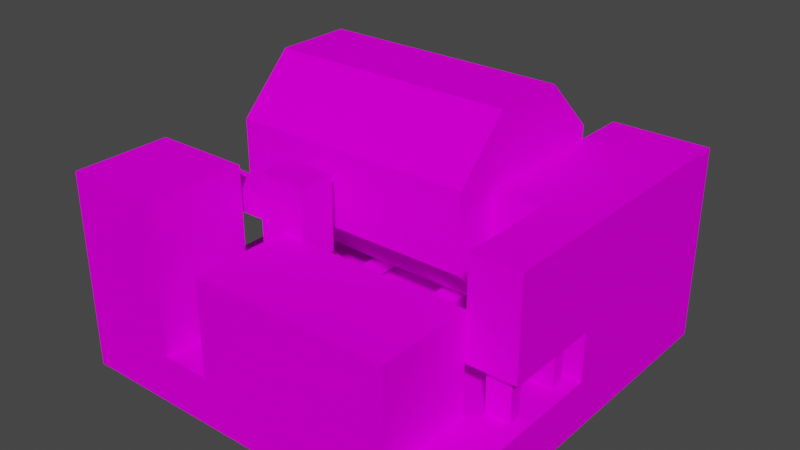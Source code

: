 # Source: beamhouse.blend  (saved by Blender 3.6.11; exported with 4.5.12 LTS)
import bpy
from mathutils import Matrix  # noqa: F401  (used for matrix-valued properties, if any)

bpy.ops.wm.read_factory_settings(use_empty=True)
scene = bpy.context.scene
scene.name = 'Scene'

# ---- collections
col_collection = bpy.data.collections.new('Collection'); scene.collection.children.link(col_collection)

# ---- images (referenced by path relative to the original .blend; pixels are not part of the script)
import os
ASSET_DIR = os.environ.get("B2B_ASSET_DIR", "")  # directory of the original .blend (textures are referenced by path, not embedded)
HERE = os.path.dirname(os.path.abspath(__file__))  # packed textures are extracted next to this script under _unpacked/

def load_image(name, relpath, width, height, colorspace="sRGB"):
    """Load a texture the original file referenced (path relative to the .blend, or extracted next to this script)."""
    p = next((c for c in (os.path.join(HERE, relpath), os.path.join(ASSET_DIR, relpath)) if relpath and os.path.exists(c)), "")
    if p:
        img = bpy.data.images.load(p, check_existing=True)
        img.name = name
    else:  # same state as the original file: an image datablock whose file is absent (Cycles renders it pink)
        img = bpy.data.images.new(name, width, height)
        img.source = "FILE"
        img.filepath = "//" + (relpath or name)
    img.colorspace_settings.name = colorspace
    return img
img_beamhouse_png = load_image('beamhouse.png', 'beamhouse.png', 1024, 1024, 'sRGB')

# ---- materials (node trees are filled in below, after node groups)
mat_beamhouse = bpy.data.materials.new('beamhouse')
mat_beamhouse.use_transparent_shadow = False
mat_beamhouse.roughness = 1.0

# ---- material node trees
mat_beamhouse.use_nodes = True; mat_beamhouse.node_tree.nodes.clear()
_N = mat_beamhouse.node_tree.nodes; _L = mat_beamhouse.node_tree.links
n0 = _N.new('ShaderNodeBsdfPrincipled'); n0.name = 'Principled BSDF'; n0.location = (0, 300)
n0.distribution = 'GGX'
n0.subsurface_method = 'RANDOM_WALK_SKIN'
n0.inputs[2].default_value = 1.0
n0.inputs[3].default_value = 1.45
n0.inputs[13].default_value = 0.0
n0.inputs[27].default_value = (0.0, 0.0, 0.0, 1.0)
n0.inputs[28].default_value = 1.0
n1 = _N.new('ShaderNodeOutputMaterial'); n1.name = 'Material Output'; n1.location = (280, 300)
n2 = _N.new('ShaderNodeTexImage'); n2.name = 'Image Texture'; n2.location = (-480, 300)
n2.image = img_beamhouse_png
n2.interpolation = 'Closest'
_L.new(n2.outputs[0], n0.inputs[0])
_L.new(n0.outputs[0], n1.inputs[0])
n1.is_active_output = True

# ---- world
world_world = bpy.data.worlds.new('World'); scene.world = world_world
world_world.use_nodes = True; world_world.node_tree.nodes.clear()
_N = world_world.node_tree.nodes; _L = world_world.node_tree.links
n0 = _N.new('ShaderNodeOutputWorld'); n0.name = 'World Output'; n0.location = (300, 300)
n1 = _N.new('ShaderNodeBackground'); n1.name = 'Background'; n1.location = (10, 300)
n1.inputs[0].default_value = (0.05088, 0.05088, 0.05088, 1.0)
_L.new(n1.outputs[0], n0.inputs[0])
n0.is_active_output = True
world_world.color = (0.05088, 0.05088, 0.05088)
world_world.use_sun_shadow = False
world_world.sun_shadow_jitter_overblur = 0.0

# ---- meshes
me_barrel = bpy.data.meshes.new('barrel')
me_barrel.from_pydata([(-0.5, 2.062, 0.8125), (-0.5, 2.062, 0.1875), (-0.5, 1.438, 0.8125), (-0.5, 1.438, 0.1875), (-0.625, 2.062, 0.1875), (-0.625, 2.062, 0.8125), (-0.625, 1.438, 0.1875), (-0.625, 1.438, 0.8125), (2.0, 2.688, 0.8883), (2.0, 1.362, -0.4376), (2.0, 2.138, 1.437), (2.0, 0.8126, 0.1116), (-0.5001, 1.362, -0.4376), (-0.5001, 2.688, 0.8883), (-0.5001, 0.8126, 0.1116), (-0.5001, 2.138, 1.437), (2.0, 2.138, 1.438), (2.0, 2.138, -0.4375), (2.0, 1.362, 1.438), (2.0, 1.362, -0.4375), (-0.5, 2.138, -0.4375), (-0.5, 2.138, 1.438), (-0.5, 1.362, -0.4375), (-0.5, 1.362, 1.438), (2.0, 2.688, 0.1117), (2.0, 2.138, -0.4375), (2.0, 1.362, 1.438), (2.0, 0.8125, 0.8883), (-0.5, 2.138, -0.4375), (-0.5, 2.688, 0.1117), (-0.5, 0.8125, 0.8883), (-0.5, 1.362, 1.438), (2.0, 2.688, 0.8883), (2.0, 2.688, 0.1117), (2.0, 0.8125, 0.8883), (2.0, 0.8125, 0.1117), (-0.5, 2.688, 0.1117), (-0.5, 2.688, 0.8883), (-0.5, 0.8125, 0.1117), (-0.5, 0.8125, 0.8883), (-0.5, 2.138, -0.4375), (-0.5, 1.362, -0.4375), (-0.5, 2.688, 0.8883), (-0.5, 2.688, 0.1117), (-0.5, 0.8125, 0.8883), (-0.5, 0.8125, 0.1117), (-0.5, 1.362, 1.437), (-0.5, 2.138, 1.437), (-0.5, 1.75, 0.5), (2.0, 1.362, -0.4375), (2.0, 2.138, -0.4375), (2.0, 0.8125, 0.8883), (2.0, 0.8125, 0.1117), (2.0, 2.688, 0.8883), (2.0, 2.688, 0.1117), (2.0, 2.138, 1.438), (2.0, 1.362, 1.438), (2.0, 1.75, 0.5)], [], [(3, 6, 4, 1), (7, 2, 0, 5), (6, 7, 5, 4), (5, 0, 1, 4), (6, 3, 2, 7), (11, 14, 12, 9), (15, 10, 8, 13), (19, 22, 20, 17), (23, 18, 16, 21), (29, 24, 25, 28), (30, 27, 26, 31), (37, 32, 33, 36), (38, 35, 34, 39), (40, 41, 48), (41, 45, 48), (45, 44, 48), (44, 46, 48), (46, 47, 48), (47, 42, 48), (42, 43, 48), (43, 40, 48), (49, 50, 57), (50, 54, 57), (54, 53, 57), (53, 55, 57), (55, 56, 57), (56, 51, 57), (51, 52, 57), (52, 49, 57)])
_uv = me_barrel.uv_layers.new(name='UVMap')
_uv.uv.foreach_set('vector', [0.9062, 0.0625, 0.9167, 0.0625, 0.9167, 0.1406, 0.9062, 0.1406, 0.9062, 0.0625, 0.9167, 0.0625, 0.9167, 0.1406, 0.9062, 0.1406, 0.9479, 0.25, 1.0, 0.25, 1.0, 0.3281, 0.9479, 0.3281, 0.9167, 0.1406, 0.9062, 0.1406, 0.9062, 0.0625, 0.9167, 0.0625, 0.9167, 0.0625, 0.9062, 0.0625, 0.9062, 0.1406, 0.9167, 0.1406, 0.8333, 0.75, 0.8333, 0.5625, 1.0, 0.5625, 1.0, 0.75, 1.0, 0.5625, 1.0, 0.75, 0.8333, 0.75, 0.8333, 0.5625, 0.8333, 0.75, 0.8333, 0.5625, 1.0, 0.5625, 1.0, 0.75, 1.0, 0.5625, 1.0, 0.75, 0.8333, 0.75, 0.8333, 0.5625, 1.0, 0.5625, 1.0, 0.75, 0.8333, 0.75, 0.8333, 0.5625, 0.8333, 0.5625, 0.8333, 0.75, 1.0, 0.75, 1.0, 0.5625, 1.0, 0.5625, 1.0, 0.75, 0.8333, 0.75, 0.8333, 0.5625, 0.8333, 0.5625, 0.8333, 0.75, 1.0, 0.75, 1.0, 0.5625, 0.1823, 0.08594, 0.1823, 0.1953, 0.09375, 0.1406, 0.1823, 0.1953, 0.1302, 0.2734, 0.09375, 0.1406, 0.1302, 0.2734, 0.05729, 0.2734, 0.09375, 0.1406, 0.05729, 0.2734, 0.005208, 0.1953, 0.09375, 0.1406, 0.005208, 0.1953, 0.005208, 0.08594, 0.09375, 0.1406, 0.005208, 0.08594, 0.05729, 0.007812, 0.09375, 0.1406, 0.05729, 0.007812, 0.1302, 0.007812, 0.09375, 0.1406, 0.1302, 0.007812, 0.1823, 0.08594, 0.09375, 0.1406, 0.1823, 0.08594, 0.1823, 0.1953, 0.09375, 0.1406, 0.1823, 0.1953, 0.1302, 0.2734, 0.09375, 0.1406, 0.1302, 0.2734, 0.05729, 0.2734, 0.09375, 0.1406, 0.05729, 0.2734, 0.005208, 0.1953, 0.09375, 0.1406, 0.005208, 0.1953, 0.005208, 0.08594, 0.09375, 0.1406, 0.005208, 0.08594, 0.05729, 0.007812, 0.09375, 0.1406, 0.05729, 0.007812, 0.1302, 0.007812, 0.09375, 0.1406, 0.1302, 0.007812, 0.1823, 0.08594, 0.09375, 0.1406])
me_barrel.materials.append(mat_beamhouse)
me_barrel.update()
me_barrel.normals_split_custom_set([tuple(v) for v in zip(*[iter([0.0, 0.0, -1.0, 0.0, 0.0, -1.0, 0.0, 0.0, -1.0, 0.0, 0.0, -1.0, 0.0, 0.0, 1.0, 0.0, 0.0, 1.0, 0.0, 0.0, 1.0, 0.0, 0.0, 1.0, -1.0, 0.0, 0.0, -1.0, 0.0, 0.0, -1.0, 0.0, 0.0, -1.0, 0.0, 0.0, 0.0, 1.0, 0.0, 0.0, 1.0, 0.0, 0.0, 1.0, 0.0, 0.0, 1.0, 0.0, 0.0, -1.0, 0.0, 0.0, -1.0, 0.0, 0.0, -1.0, 0.0, 0.0, -1.0, 0.0, 0.0, -0.7071, -0.7071, 0.0, -0.7071, -0.7071, 0.0, -0.7071, -0.7071, 0.0, -0.7071, -0.7071, 0.0, 0.7071, 0.7071, 0.0, 0.7071, 0.7071, 0.0, 0.7071, 0.7071, 0.0, 0.7071, 0.7071, 0.0, 0.0, -1.0, 0.0, 0.0, -1.0, 0.0, 0.0, -1.0, 0.0, 0.0, -1.0, 0.0, 0.0, 1.0, 0.0, 0.0, 1.0, 0.0, 0.0, 1.0, 0.0, 0.0, 1.0, 0.0, 0.7071, -0.7071, 0.0, 0.7071, -0.7071, 0.0, 0.7071, -0.7071, 0.0, 0.7071, -0.7071, 0.0, -0.7071, 0.7071, 0.0, -0.7071, 0.7071, 0.0, -0.7071, 0.7071, 0.0, -0.7071, 0.7071, 0.0, 1.0, 0.0, 0.0, 1.0, 0.0, 0.0, 1.0, 0.0, 0.0, 1.0, 0.0, 0.0, -1.0, 0.0, 0.0, -1.0, 0.0, 0.0, -1.0, 0.0, 0.0, -1.0, 0.0, -1.0, 0.0, 0.0, -1.0, 0.0, 0.0, -1.0, 0.0, 0.0, -1.0, 0.0, 0.0, -1.0, 0.0, 0.0, -1.0, 0.0, 0.0, -1.0, 0.0, 0.0, -1.0, 0.0, 0.0, -1.0, 0.0, 0.0, -1.0, 0.0, 0.0, -1.0, 0.0, 0.0, -1.0, 0.0, 0.0, -1.0, 0.0, 0.0, -1.0, 0.0, 0.0, -1.0, 0.0, 0.0, -1.0, 0.0, 0.0, -1.0, 0.0, 0.0, -1.0, 0.0, 0.0, -1.0, 4.093e-08, 0.0, -1.0, 4.093e-08, 0.0, -1.0, 4.093e-08, 0.0, -1.0, -8.186e-08, 0.0, -1.0, -8.186e-08, 0.0, -1.0, -8.186e-08, 0.0, 1.0, 0.0, 0.0, 1.0, 0.0, 0.0, 1.0, 0.0, 0.0, 1.0, -1.637e-07, 0.0, 1.0, -1.637e-07, 0.0, 1.0, -1.637e-07, 0.0, 1.0, 1.637e-07, 0.0, 1.0, 1.637e-07, 0.0, 1.0, 1.637e-07, 0.0, 1.0, 0.0, 0.0, 1.0, 0.0, 0.0, 1.0, 0.0, 0.0, 1.0, 0.0, 0.0, 1.0, 0.0, 0.0, 1.0, 0.0, 0.0, 1.0, 0.0, 0.0, 1.0, 0.0, 0.0, 1.0, 0.0, 0.0, 1.0, 1.637e-07, 0.0, 1.0, 1.637e-07, 0.0, 1.0, 1.637e-07, 0.0, 1.0, 0.0, 0.0, 1.0, 0.0, 0.0, 1.0, 0.0, 0.0])] * 3)])
me_base = bpy.data.meshes.new('base')
me_base.from_pydata([(3.0, 0.5, 3.0), (3.0, 0.5, -1.0), (3.0, 0.0, 3.0), (3.0, 0.0, -1.0), (-1.0, 0.5, -1.0), (-1.0, 0.5, 3.0), (-1.0, 0.0, -1.0), (-1.0, 0.0, 3.0), (0.5625, 0.6875, 1.5), (0.5625, 0.6875, -0.5), (0.5625, 0.5625, 1.5), (0.5625, 0.5625, -0.5), (0.4375, 0.6875, -0.5), (0.4375, 0.6875, 1.5), (0.4375, 0.5625, -0.5), (0.4375, 0.5625, 1.5), (0.5312, 1.205, -0.5141), (0.5312, 1.116, -0.6025), (0.5312, 0.6742, 0.01624), (0.5312, 0.5858, -0.07215), (0.4688, 1.116, -0.6025), (0.4688, 1.205, -0.5141), (0.4688, 0.5858, -0.07215), (0.4688, 0.6742, 0.01624), (0.5312, 1.116, 1.607), (0.5312, 1.205, 1.519), (0.5312, 0.5858, 1.077), (0.5312, 0.6742, 0.9885), (0.4688, 1.205, 1.519), (0.4688, 1.116, 1.607), (0.4688, 0.6742, 0.9885), (0.4688, 0.5858, 1.077), (0.25, 1.75, 1.938), (0.25, 1.75, 1.688), (0.25, 1.5, 1.938), (0.25, 1.5, 1.688), (-0.375, 1.75, 1.688), (-0.375, 1.75, 1.938), (-0.375, 1.5, 1.688), (-0.375, 1.5, 1.938), (-0.375, 1.75, 2.0), (-0.375, 1.75, 1.938), (-0.375, 1.5, 2.0), (-0.375, 1.5, 1.938), (-0.625, 1.75, 1.938), (-0.625, 1.75, 2.0), (-0.625, 1.5, 1.938), (-0.625, 1.5, 2.0), (-0.375, 1.75, 1.938), (-0.375, 1.75, 1.688), (-0.375, 1.5, 1.938), (-0.375, 1.5, 1.688), (-0.625, 1.75, 1.688), (-0.625, 1.75, 1.938), (-0.625, 1.5, 1.688), (-0.625, 1.5, 1.938), (0.5312, 1.781, 1.5), (0.5312, 1.781, 1.438), (0.5312, 1.719, 1.5), (0.5312, 1.719, 1.438), (0.4688, 1.781, 1.438), (0.4688, 1.781, 1.5), (0.4688, 1.719, 1.438), (0.4688, 1.719, 1.5), (0.5312, 1.781, -0.4375), (0.5312, 1.781, -0.5), (0.5312, 1.719, -0.4375), (0.5312, 1.719, -0.5), (0.4688, 1.781, -0.5), (0.4688, 1.781, -0.4375), (0.4688, 1.719, -0.5), (0.4688, 1.719, -0.4375), (0.0, 2.0, 3.0), (0.0, 2.0, 2.0), (0.0, 0.5, 3.0), (0.0, 0.5, 2.0), (-1.0, 2.0, 2.0), (-1.0, 2.0, 3.0), (-1.0, 0.5, 2.0), (-1.0, 0.5, 3.0), (2.5, 1.5, 3.0), (2.5, 1.5, 2.0), (2.5, 0.5, 3.0), (2.5, 0.5, 2.0), (0.5, 1.5, 2.0), (0.5, 1.5, 3.0), (0.5, 0.5, 2.0), (0.5, 0.5, 3.0), (3.0, 2.0, 1.0), (3.0, 2.0, -1.0), (3.0, 0.5, 1.0), (3.0, 0.5, -1.0), (2.0, 2.0, -1.0), (2.0, 2.0, 1.0), (2.0, 0.5, -1.0), (2.0, 0.5, 1.0), (0.75, 2.0, 2.0), (0.75, 2.0, 1.625), (0.75, 1.25, 2.0), (0.75, 1.25, 1.625), (0.25, 2.0, 1.625), (0.25, 2.0, 2.0), (0.25, 1.25, 1.625), (0.25, 1.25, 2.0), (0.5625, 1.812, 1.625), (0.5625, 1.812, 1.5), (0.5625, 0.5, 1.625), (0.5625, 0.5, 1.5), (0.4375, 1.812, 1.5), (0.4375, 1.812, 1.625), (0.4375, 0.5, 1.5), (0.4375, 0.5, 1.625), (0.5625, 1.812, -0.5), (0.5625, 1.812, -0.625), (0.5625, 0.5, -0.5), (0.5625, 0.5, -0.625), (0.4375, 1.812, -0.625), (0.4375, 1.812, -0.5), (0.4375, 0.5, -0.625), (0.4375, 0.5, -0.5), (2.0, 0.75, 0.625), (2.0, 0.75, 0.375), (2.0, 0.5, 0.625), (2.0, 0.5, 0.375), (1.625, 0.75, 0.375), (1.625, 0.75, 0.625), (1.625, 0.5, 0.375), (1.625, 0.5, 0.625), (1.625, 0.75, 2.0), (1.625, 0.75, 0.375), (1.625, 0.5, 2.0), (1.625, 0.5, 0.375), (1.375, 0.75, 0.375), (1.375, 0.75, 2.0), (1.375, 0.5, 0.375), (1.375, 0.5, 2.0), (3.0, 2.0, 2.0), (3.0, 2.0, 1.0), (3.0, 1.0, 2.0), (3.0, 1.0, 1.0), (2.5, 2.0, 1.0), (2.5, 2.0, 2.0), (2.5, 1.0, 1.0), (2.5, 1.0, 2.0), (2.875, 1.0, 1.875), (2.875, 1.0, 1.75), (2.875, 0.5, 1.875), (2.875, 0.5, 1.75), (2.625, 1.0, 1.75), (2.625, 1.0, 1.875), (2.625, 0.5, 1.75), (2.625, 0.5, 1.875), (2.875, 1.0, 1.25), (2.875, 1.0, 1.125), (2.875, 0.5, 1.25), (2.875, 0.5, 1.125), (2.625, 1.0, 1.125), (2.625, 1.0, 1.25), (2.625, 0.5, 1.125), (2.625, 0.5, 1.25)], [], [(3, 6, 4, 1), (2, 3, 1, 0), (7, 2, 0, 5), (6, 7, 5, 4), (5, 0, 1, 4), (6, 3, 2, 7), (11, 14, 12, 9), (10, 11, 9, 8), (15, 10, 8, 13), (14, 15, 13, 12), (13, 8, 9, 12), (14, 11, 10, 15), (19, 22, 20, 17), (18, 19, 17, 16), (23, 18, 16, 21), (22, 23, 21, 20), (27, 30, 28, 25), (26, 27, 25, 24), (31, 26, 24, 29), (30, 31, 29, 28), (35, 38, 36, 33), (39, 34, 32, 37), (37, 32, 33, 36), (38, 35, 34, 39), (42, 43, 41, 40), (46, 47, 45, 44), (45, 40, 41, 44), (46, 43, 42, 47), (51, 54, 52, 49), (54, 55, 53, 52), (53, 48, 49, 52), (54, 51, 50, 55), (58, 59, 57, 56), (62, 63, 61, 60), (61, 56, 57, 60), (62, 59, 58, 63), (66, 67, 65, 64), (70, 71, 69, 68), (69, 64, 65, 68), (70, 67, 66, 71), (75, 78, 76, 73), (74, 75, 73, 72), (79, 74, 72, 77), (78, 79, 77, 76), (77, 72, 73, 76), (83, 86, 84, 81), (82, 83, 81, 80), (87, 82, 80, 85), (86, 87, 85, 84), (85, 80, 81, 84), (91, 94, 92, 89), (90, 91, 89, 88), (95, 90, 88, 93), (94, 95, 93, 92), (93, 88, 89, 92), (99, 102, 100, 97), (98, 99, 97, 96), (103, 98, 96, 101), (102, 103, 101, 100), (101, 96, 97, 100), (102, 99, 98, 103), (107, 110, 108, 105), (106, 107, 105, 104), (111, 106, 104, 109), (110, 111, 109, 108), (109, 104, 105, 108), (115, 118, 116, 113), (114, 115, 113, 112), (119, 114, 112, 117), (118, 119, 117, 116), (117, 112, 113, 116), (123, 126, 124, 121), (127, 122, 120, 125), (125, 120, 121, 124), (131, 134, 132, 129), (130, 131, 129, 128), (134, 135, 133, 132), (133, 128, 129, 132), (139, 142, 140, 137), (138, 139, 137, 136), (143, 138, 136, 141), (142, 143, 141, 140), (141, 136, 137, 140), (142, 139, 138, 143), (147, 150, 148, 145), (146, 147, 145, 144), (151, 146, 144, 149), (150, 151, 149, 148), (155, 158, 156, 153), (154, 155, 153, 152), (159, 154, 152, 157), (158, 159, 157, 156)])
_uv = me_base.uv_layers.new(name='UVMap')
_uv.uv.foreach_set('vector', [0.0, 0.4375, 0.3333, 0.4375, 0.3333, 0.5, 0.0, 0.5, 0.3333, 0.4375, 0.6667, 0.4375, 0.6667, 0.5, 0.3333, 0.5, 0.6667, 0.4375, 1.0, 0.4375, 1.0, 0.5, 0.6667, 0.5, 0.6667, 0.5, 1.0, 0.5, 1.0, 0.5625, 0.6667, 0.5625, 0.0, 1.008, 0.3333, 1.008, 0.3333, 0.5, 0.0, 0.5, 0.3333, 0.5, 0.6667, 0.5, 0.6667, 1.008, 0.3333, 1.008, 0.8542, 0.0, 0.875, 0.0, 0.875, 0.03125, 0.8542, 0.03125, 0.8542, 0.2812, 0.8542, 0.03125, 0.875, 0.03125, 0.875, 0.2812, 0.8542, 0.0, 0.875, 0.0, 0.875, 0.03125, 0.8542, 0.03125, 0.875, 0.03125, 0.875, 0.2812, 0.8542, 0.2812, 0.8542, 0.03125, 0.875, 0.2812, 0.8542, 0.2812, 0.8542, 0.03125, 0.875, 0.03125, 0.875, 0.03125, 0.8542, 0.03125, 0.8542, 0.2812, 0.875, 0.2812, 0.8958, 0.0625, 0.901, 0.0625, 0.901, 0.1562, 0.8958, 0.1562, 0.8958, 0.0625, 0.9062, 0.0625, 0.9062, 0.1562, 0.8958, 0.1562, 0.901, 0.0625, 0.9062, 0.0625, 0.9062, 0.1562, 0.901, 0.1562, 0.8958, 0.0625, 0.9062, 0.0625, 0.9062, 0.1562, 0.8958, 0.1562, 0.8958, 0.0625, 0.901, 0.0625, 0.901, 0.1562, 0.8958, 0.1562, 0.8958, 0.0625, 0.9062, 0.0625, 0.9062, 0.1562, 0.8958, 0.1562, 0.901, 0.0625, 0.9062, 0.0625, 0.9062, 0.1562, 0.901, 0.1562, 0.8958, 0.0625, 0.9062, 0.0625, 0.9062, 0.1562, 0.8958, 0.1562, 0.8333, 0.01562, 0.8333, 0.125, 0.8125, 0.125, 0.8125, 0.01562, 0.8125, 0.125, 0.8125, 0.01562, 0.8333, 0.01562, 0.8333, 0.125, 0.8125, 0.125, 0.8125, 0.01562, 0.8333, 0.01562, 0.8333, 0.125, 0.8333, 0.125, 0.8333, 0.01562, 0.8125, 0.01562, 0.8125, 0.125, 0.8333, 0.1016, 0.8333, 0.1094, 0.8125, 0.1094, 0.8125, 0.1016, 0.8333, 0.1016, 0.8333, 0.1094, 0.8125, 0.1094, 0.8125, 0.1016, 0.8333, 0.1094, 0.8125, 0.1094, 0.8125, 0.1016, 0.8333, 0.1016, 0.8333, 0.1094, 0.8125, 0.1094, 0.8125, 0.1016, 0.8333, 0.1016, 0.8333, 0.125, 0.8333, 0.09375, 0.8125, 0.09375, 0.8125, 0.125, 0.8125, 0.09375, 0.8125, 0.125, 0.8333, 0.125, 0.8333, 0.09375, 0.8333, 0.09375, 0.8333, 0.125, 0.8542, 0.125, 0.8542, 0.09375, 0.8542, 0.09375, 0.8542, 0.125, 0.8333, 0.125, 0.8333, 0.09375, 0.8594, 0.007812, 0.8698, 0.007812, 0.8698, 0.02344, 0.8594, 0.02344, 0.8594, 0.007812, 0.8698, 0.007812, 0.8698, 0.02344, 0.8594, 0.02344, 0.8698, 0.02344, 0.8594, 0.02344, 0.8594, 0.007812, 0.8698, 0.007812, 0.8698, 0.007812, 0.8594, 0.007812, 0.8594, 0.02344, 0.8698, 0.02344, 0.8594, 0.007812, 0.8698, 0.007812, 0.8698, 0.02344, 0.8594, 0.02344, 0.8594, 0.007812, 0.8698, 0.007812, 0.8698, 0.02344, 0.8594, 0.02344, 0.8698, 0.02344, 0.8594, 0.02344, 0.8594, 0.007812, 0.8698, 0.007812, 0.8698, 0.007812, 0.8594, 0.007812, 0.8594, 0.02344, 0.8698, 0.02344, 0.5625, 0.0, 0.6458, 0.0, 0.6458, 0.1875, 0.5625, 0.1875, 0.5625, 0.0, 0.6458, 0.0, 0.6458, 0.1875, 0.5625, 0.1875, 0.4792, 0.0, 0.5625, 0.0, 0.5625, 0.1875, 0.4792, 0.1875, 0.3958, 0.0, 0.4792, 0.0, 0.4792, 0.1875, 0.3958, 0.1875, 0.6458, 0.1875, 0.6458, 0.3125, 0.5625, 0.3125, 0.5625, 0.1875, 0.6458, 0.125, 0.8125, 0.125, 0.8125, 0.25, 0.6458, 0.25, 0.7292, 0.25, 0.8125, 0.25, 0.8125, 0.375, 0.7292, 0.375, 0.6458, 0.0, 0.8125, 0.0, 0.8125, 0.125, 0.6458, 0.125, 0.9167, 0.0, 1.0, 0.0, 1.0, 0.125, 0.9167, 0.125, 0.8125, 0.25, 0.6458, 0.25, 0.6458, 0.125, 0.8125, 0.125, 0.3125, 0.0, 0.3958, 0.0, 0.3958, 0.1875, 0.3125, 0.1875, 0.2292, 0.1875, 0.3958, 0.1875, 0.3958, 0.375, 0.2292, 0.375, 0.2292, 0.0, 0.3125, 0.0, 0.3125, 0.1875, 0.2292, 0.1875, 0.3958, 0.1875, 0.5625, 0.1875, 0.5625, 0.375, 0.3958, 0.375, 0.8125, 0.125, 0.8125, 0.25, 0.6458, 0.25, 0.6458, 0.125, 0.1875, 0.0, 0.2292, 0.0, 0.2292, 0.09375, 0.1875, 0.09375, 0.1979, 0.09375, 0.2292, 0.09375, 0.2292, 0.1875, 0.1979, 0.1875, 0.1875, 0.0, 0.2292, 0.0, 0.2292, 0.09375, 0.1875, 0.09375, 0.1979, 0.09375, 0.2292, 0.09375, 0.2292, 0.1875, 0.1979, 0.1875, 0.2292, 0.1875, 0.2292, 0.25, 0.1979, 0.25, 0.1979, 0.1875, 0.1979, 0.1875, 0.1979, 0.25, 0.2292, 0.25, 0.2292, 0.1875, 0.875, 0.03125, 0.8542, 0.03125, 0.8542, 0.2812, 0.875, 0.2812, 0.875, 0.03125, 0.8542, 0.03125, 0.8542, 0.2812, 0.875, 0.2812, 0.8958, 0.03125, 0.875, 0.03125, 0.875, 0.2812, 0.8958, 0.2812, 0.875, 0.03125, 0.8542, 0.03125, 0.8542, 0.2812, 0.875, 0.2812, 0.8958, 0.0, 0.875, 0.0, 0.875, 0.03125, 0.8958, 0.03125, 0.875, 0.03125, 0.8958, 0.03125, 0.8958, 0.2812, 0.875, 0.2812, 0.8542, 0.03125, 0.875, 0.03125, 0.875, 0.2812, 0.8542, 0.2812, 0.8542, 0.03125, 0.875, 0.03125, 0.875, 0.2812, 0.8542, 0.2812, 0.8542, 0.03125, 0.875, 0.03125, 0.875, 0.2812, 0.8542, 0.2812, 0.8958, 0.03125, 0.875, 0.03125, 0.875, 0.0, 0.8958, 0.0, 0.8542, 0.1719, 0.8542, 0.2188, 0.8333, 0.2188, 0.8333, 0.1719, 0.8542, 0.1719, 0.8542, 0.2188, 0.8333, 0.2188, 0.8333, 0.1719, 0.8542, 0.1719, 0.8542, 0.2188, 0.8333, 0.2188, 0.8333, 0.1719, 0.8542, 0.4375, 0.8333, 0.4375, 0.8333, 0.4062, 0.8542, 0.4062, 0.8542, 0.1719, 0.8542, 0.375, 0.8333, 0.375, 0.8333, 0.1719, 0.8542, 0.1719, 0.8542, 0.375, 0.8333, 0.375, 0.8333, 0.1719, 0.8333, 0.2031, 0.8542, 0.2031, 0.8542, 0.4062, 0.8333, 0.4062, 1.0, 0.0625, 1.0, 0.125, 0.9167, 0.125, 0.9167, 0.0625, 0.9167, 0.125, 1.0, 0.125, 1.0, 0.25, 0.9167, 0.25, 0.9167, 0.125, 0.9167, 0.0625, 1.0, 0.0625, 1.0, 0.125, 0.9167, 0.0, 1.0, 0.0, 1.0, 0.125, 0.9167, 0.125, 0.9167, 0.125, 0.9167, 0.0625, 1.0, 0.0625, 1.0, 0.125, 1.0, 0.125, 1.0, 0.0625, 0.9167, 0.0625, 0.9167, 0.125, 0.8958, 0.0, 0.9167, 0.0, 0.9167, 0.0625, 0.8958, 0.0625, 0.901, 0.0, 0.9115, 0.0, 0.9115, 0.0625, 0.901, 0.0625, 0.8958, 0.0, 0.9167, 0.0, 0.9167, 0.0625, 0.8958, 0.0625, 0.901, 0.0, 0.9115, 0.0, 0.9115, 0.0625, 0.901, 0.0625, 0.8958, 0.0, 0.9167, 0.0, 0.9167, 0.0625, 0.8958, 0.0625, 0.901, 0.0, 0.9115, 0.0, 0.9115, 0.0625, 0.901, 0.0625, 0.8958, 0.0, 0.9167, 0.0, 0.9167, 0.0625, 0.8958, 0.0625, 0.901, 0.0, 0.9115, 0.0, 0.9115, 0.0625, 0.901, 0.0625])
me_base.materials.append(mat_beamhouse)
me_base.update()
me_base.normals_split_custom_set([tuple(v) for v in zip(*[iter([0.0, 0.0, -1.0, 0.0, 0.0, -1.0, 0.0, 0.0, -1.0, 0.0, 0.0, -1.0, 1.0, 0.0, 0.0, 1.0, 0.0, 0.0, 1.0, 0.0, 0.0, 1.0, 0.0, 0.0, 0.0, 0.0, 1.0, 0.0, 0.0, 1.0, 0.0, 0.0, 1.0, 0.0, 0.0, 1.0, -1.0, 0.0, 0.0, -1.0, 0.0, 0.0, -1.0, 0.0, 0.0, -1.0, 0.0, 0.0, 0.0, 1.0, 0.0, 0.0, 1.0, 0.0, 0.0, 1.0, 0.0, 0.0, 1.0, 0.0, 0.0, -1.0, 0.0, 0.0, -1.0, 0.0, 0.0, -1.0, 0.0, 0.0, -1.0, 0.0, 0.0, 0.0, -1.0, 0.0, 0.0, -1.0, 0.0, 0.0, -1.0, 0.0, 0.0, -1.0, 1.0, 0.0, 0.0, 1.0, 0.0, 0.0, 1.0, 0.0, 0.0, 1.0, 0.0, 0.0, 0.0, 0.0, 1.0, 0.0, 0.0, 1.0, 0.0, 0.0, 1.0, 0.0, 0.0, 1.0, -1.0, 0.0, 0.0, -1.0, 0.0, 0.0, -1.0, 0.0, 0.0, -1.0, 0.0, 0.0, 0.0, 1.0, 0.0, 0.0, 1.0, 0.0, 0.0, 1.0, 0.0, 0.0, 1.0, 0.0, 0.0, -1.0, 0.0, 0.0, -1.0, 0.0, 0.0, -1.0, 0.0, 0.0, -1.0, 0.0, 0.0, -0.7071, -0.7071, 0.0, -0.7071, -0.7071, 0.0, -0.7071, -0.7071, 0.0, -0.7071, -0.7071, 1.0, 1.589e-07, 0.0, 1.0, 1.589e-07, 0.0, 1.0, 1.589e-07, 0.0, 1.0, 1.589e-07, 0.0, 0.0, 0.7071, 0.7071, 0.0, 0.7071, 0.7071, 0.0, 0.7071, 0.7071, 0.0, 0.7071, 0.7071, -1.0, 0.0, 0.0, -1.0, 0.0, 0.0, -1.0, 0.0, 0.0, -1.0, 0.0, 0.0, 0.0, 0.7071, -0.7071, 0.0, 0.7071, -0.7071, 0.0, 0.7071, -0.7071, 0.0, 0.7071, -0.7071, 1.0, -1.987e-07, 0.0, 1.0, -1.987e-07, 0.0, 1.0, -1.987e-07, 0.0, 1.0, -1.987e-07, 0.0, 0.0, -0.7071, 0.7071, 0.0, -0.7071, 0.7071, 0.0, -0.7071, 0.7071, 0.0, -0.7071, 0.7071, -1.0, 1.192e-07, 0.0, -1.0, 1.192e-07, 0.0, -1.0, 1.192e-07, 0.0, -1.0, 1.192e-07, 0.0, 0.0, 0.0, -1.0, 0.0, 0.0, -1.0, 0.0, 0.0, -1.0, 0.0, 0.0, -1.0, 0.0, 0.0, 1.0, 0.0, 0.0, 1.0, 0.0, 0.0, 1.0, 0.0, 0.0, 1.0, 0.0, 1.0, 0.0, 0.0, 1.0, 0.0, 0.0, 1.0, 0.0, 0.0, 1.0, 0.0, 0.0, -1.0, 0.0, 0.0, -1.0, 0.0, 0.0, -1.0, 0.0, 0.0, -1.0, 0.0, 1.0, 0.0, 0.0, 1.0, 0.0, 0.0, 1.0, 0.0, 0.0, 1.0, 0.0, 0.0, -1.0, 0.0, 0.0, -1.0, 0.0, 0.0, -1.0, 0.0, 0.0, -1.0, 0.0, 0.0, 0.0, 1.0, 0.0, 0.0, 1.0, 0.0, 0.0, 1.0, 0.0, 0.0, 1.0, 0.0, 0.0, -1.0, 0.0, 0.0, -1.0, 0.0, 0.0, -1.0, 0.0, 0.0, -1.0, 0.0, 0.0, 0.0, -1.0, 0.0, 0.0, -1.0, 0.0, 0.0, -1.0, 0.0, 0.0, -1.0, -1.0, 0.0, 0.0, -1.0, 0.0, 0.0, -1.0, 0.0, 0.0, -1.0, 0.0, 0.0, 0.0, 1.0, 0.0, 0.0, 1.0, 0.0, 0.0, 1.0, 0.0, 0.0, 1.0, 0.0, 0.0, -1.0, 0.0, 0.0, -1.0, 0.0, 0.0, -1.0, 0.0, 0.0, -1.0, 0.0, 1.0, 0.0, 0.0, 1.0, 0.0, 0.0, 1.0, 0.0, 0.0, 1.0, 0.0, 0.0, -1.0, 0.0, 0.0, -1.0, 0.0, 0.0, -1.0, 0.0, 0.0, -1.0, 0.0, 0.0, 0.0, 1.0, 0.0, 0.0, 1.0, 0.0, 0.0, 1.0, 0.0, 0.0, 1.0, 0.0, 0.0, -1.0, 0.0, 0.0, -1.0, 0.0, 0.0, -1.0, 0.0, 0.0, -1.0, 0.0, 1.0, 0.0, 0.0, 1.0, 0.0, 0.0, 1.0, 0.0, 0.0, 1.0, 0.0, 0.0, -1.0, 0.0, 0.0, -1.0, 0.0, 0.0, -1.0, 0.0, 0.0, -1.0, 0.0, 0.0, 0.0, 1.0, 0.0, 0.0, 1.0, 0.0, 0.0, 1.0, 0.0, 0.0, 1.0, 0.0, 0.0, -1.0, 0.0, 0.0, -1.0, 0.0, 0.0, -1.0, 0.0, 0.0, -1.0, 0.0, 0.0, 0.0, -1.0, 0.0, 0.0, -1.0, 0.0, 0.0, -1.0, 0.0, 0.0, -1.0, 1.0, 0.0, 0.0, 1.0, 0.0, 0.0, 1.0, 0.0, 0.0, 1.0, 0.0, 0.0, 0.0, 0.0, 1.0, 0.0, 0.0, 1.0, 0.0, 0.0, 1.0, 0.0, 0.0, 1.0, -1.0, 0.0, 0.0, -1.0, 0.0, 0.0, -1.0, 0.0, 0.0, -1.0, 0.0, 0.0, 0.0, 1.0, 0.0, 0.0, 1.0, 0.0, 0.0, 1.0, 0.0, 0.0, 1.0, 0.0, 0.0, 0.0, -1.0, 0.0, 0.0, -1.0, 0.0, 0.0, -1.0, 0.0, 0.0, -1.0, 1.0, 0.0, 0.0, 1.0, 0.0, 0.0, 1.0, 0.0, 0.0, 1.0, 0.0, 0.0, 0.0, 0.0, 1.0, 0.0, 0.0, 1.0, 0.0, 0.0, 1.0, 0.0, 0.0, 1.0, -1.0, 0.0, 0.0, -1.0, 0.0, 0.0, -1.0, 0.0, 0.0, -1.0, 0.0, 0.0, 0.0, 1.0, 0.0, 0.0, 1.0, 0.0, 0.0, 1.0, 0.0, 0.0, 1.0, 0.0, 0.0, 0.0, -1.0, 0.0, 0.0, -1.0, 0.0, 0.0, -1.0, 0.0, 0.0, -1.0, 1.0, 0.0, 0.0, 1.0, 0.0, 0.0, 1.0, 0.0, 0.0, 1.0, 0.0, 0.0, 0.0, 0.0, 1.0, 0.0, 0.0, 1.0, 0.0, 0.0, 1.0, 0.0, 0.0, 1.0, -1.0, 0.0, 0.0, -1.0, 0.0, 0.0, -1.0, 0.0, 0.0, -1.0, 0.0, 0.0, 0.0, 1.0, 0.0, 0.0, 1.0, 0.0, 0.0, 1.0, 0.0, 0.0, 1.0, 0.0, 0.0, 0.0, -1.0, 0.0, 0.0, -1.0, 0.0, 0.0, -1.0, 0.0, 0.0, -1.0, 1.0, 0.0, 0.0, 1.0, 0.0, 0.0, 1.0, 0.0, 0.0, 1.0, 0.0, 0.0, 0.0, 0.0, 1.0, 0.0, 0.0, 1.0, 0.0, 0.0, 1.0, 0.0, 0.0, 1.0, -1.0, 0.0, 0.0, -1.0, 0.0, 0.0, -1.0, 0.0, 0.0, -1.0, 0.0, 0.0, 0.0, 1.0, 0.0, 0.0, 1.0, 0.0, 0.0, 1.0, 0.0, 0.0, 1.0, 0.0, 0.0, -1.0, 0.0, 0.0, -1.0, 0.0, 0.0, -1.0, 0.0, 0.0, -1.0, 0.0, 0.0, 0.0, -1.0, 0.0, 0.0, -1.0, 0.0, 0.0, -1.0, 0.0, 0.0, -1.0, 1.0, 0.0, 0.0, 1.0, 0.0, 0.0, 1.0, 0.0, 0.0, 1.0, 0.0, 0.0, 0.0, 0.0, 1.0, 0.0, 0.0, 1.0, 0.0, 0.0, 1.0, 0.0, 0.0, 1.0, -1.0, 0.0, 0.0, -1.0, 0.0, 0.0, -1.0, 0.0, 0.0, -1.0, 0.0, 0.0, 0.0, 1.0, 0.0, 0.0, 1.0, 0.0, 0.0, 1.0, 0.0, 0.0, 1.0, 0.0, 0.0, 0.0, -1.0, 0.0, 0.0, -1.0, 0.0, 0.0, -1.0, 0.0, 0.0, -1.0, 1.0, 0.0, 0.0, 1.0, 0.0, 0.0, 1.0, 0.0, 0.0, 1.0, 0.0, 0.0, 0.0, 0.0, 1.0, 0.0, 0.0, 1.0, 0.0, 0.0, 1.0, 0.0, 0.0, 1.0, -1.0, 0.0, 0.0, -1.0, 0.0, 0.0, -1.0, 0.0, 0.0, -1.0, 0.0, 0.0, 0.0, 1.0, 0.0, 0.0, 1.0, 0.0, 0.0, 1.0, 0.0, 0.0, 1.0, 0.0, 0.0, 0.0, -1.0, 0.0, 0.0, -1.0, 0.0, 0.0, -1.0, 0.0, 0.0, -1.0, 0.0, 0.0, 1.0, 0.0, 0.0, 1.0, 0.0, 0.0, 1.0, 0.0, 0.0, 1.0, 0.0, 1.0, 0.0, 0.0, 1.0, 0.0, 0.0, 1.0, 0.0, 0.0, 1.0, 0.0, 0.0, 0.0, -1.0, 0.0, 0.0, -1.0, 0.0, 0.0, -1.0, 0.0, 0.0, -1.0, 1.0, 0.0, 0.0, 1.0, 0.0, 0.0, 1.0, 0.0, 0.0, 1.0, 0.0, 0.0, -1.0, 0.0, 0.0, -1.0, 0.0, 0.0, -1.0, 0.0, 0.0, -1.0, 0.0, 0.0, 0.0, 1.0, 0.0, 0.0, 1.0, 0.0, 0.0, 1.0, 0.0, 0.0, 1.0, 0.0, 0.0, 0.0, -1.0, 0.0, 0.0, -1.0, 0.0, 0.0, -1.0, 0.0, 0.0, -1.0, 1.0, 0.0, 0.0, 1.0, 0.0, 0.0, 1.0, 0.0, 0.0, 1.0, 0.0, 0.0, 0.0, 0.0, 1.0, 0.0, 0.0, 1.0, 0.0, 0.0, 1.0, 0.0, 0.0, 1.0, -1.0, 0.0, 0.0, -1.0, 0.0, 0.0, -1.0, 0.0, 0.0, -1.0, 0.0, 0.0, 0.0, 1.0, 0.0, 0.0, 1.0, 0.0, 0.0, 1.0, 0.0, 0.0, 1.0, 0.0, 0.0, -1.0, 0.0, 0.0, -1.0, 0.0, 0.0, -1.0, 0.0, 0.0, -1.0, 0.0, 0.0, 0.0, -1.0, 0.0, 0.0, -1.0, 0.0, 0.0, -1.0, 0.0, 0.0, -1.0, 1.0, 0.0, 0.0, 1.0, 0.0, 0.0, 1.0, 0.0, 0.0, 1.0, 0.0, 0.0, 0.0, 0.0, 1.0, 0.0, 0.0, 1.0, 0.0, 0.0, 1.0, 0.0, 0.0, 1.0, -1.0, 0.0, 0.0, -1.0, 0.0, 0.0, -1.0, 0.0, 0.0, -1.0, 0.0, 0.0, 0.0, 0.0, -1.0, 0.0, 0.0, -1.0, 0.0, 0.0, -1.0, 0.0, 0.0, -1.0, 1.0, 0.0, 0.0, 1.0, 0.0, 0.0, 1.0, 0.0, 0.0, 1.0, 0.0, 0.0, 0.0, 0.0, 1.0, 0.0, 0.0, 1.0, 0.0, 0.0, 1.0, 0.0, 0.0, 1.0, -1.0, 0.0, 0.0, -1.0, 0.0, 0.0, -1.0, 0.0, 0.0, -1.0, 0.0, 0.0])] * 3)])

# ---- objects
ob_barrel = bpy.data.objects.new('barrel', me_barrel)
ob_base = bpy.data.objects.new('base', me_base)

# ---- transforms, parenting, visibility, modifiers, constraints
ob_barrel.location = (0.0, 0.0, 0.0)
ob_barrel.rotation_euler = (1.571, -0.0, 0.0)
ob_base.location = (0.0, 0.0, 0.0)
ob_base.rotation_euler = (1.571, -0.0, 0.0)

# ---- collection membership
col_collection.objects.link(ob_barrel)
col_collection.objects.link(ob_base)

# ---- scene / render settings (as saved in the file)
scene.frame_start = 1; scene.frame_end = 250; scene.frame_set(1)
scene.render.engine = 'BLENDER_EEVEE_NEXT'
scene.cycles.sampling_pattern = 'TABULATED_SOBOL'
scene.view_settings.view_transform = 'Filmic'
bpy.context.view_layer.update()

# ---- added for rendering (the .blend has no active camera and no usable light): camera, sun
cam_auto = bpy.data.cameras.new('AutoCamera')
cam_auto.lens = 50.0
cam_auto.sensor_width = 36.0
cam_auto.clip_end = 1000.0
ob_auto_camera = bpy.data.objects.new('AutoCamera', cam_auto)
scene.collection.objects.link(ob_auto_camera)
ob_auto_camera.location = (6.79452, -7.95343, 5.9794)
ob_auto_camera.rotation_euler = (1.09748, -7.21219e-08, 0.694738)
scene.camera = ob_auto_camera
light_auto_sun = bpy.data.lights.new('AutoSun', 'SUN')
light_auto_sun.energy = 3.0
light_auto_sun.angle = 0.0523599
ob_auto_sun = bpy.data.objects.new('AutoSun', light_auto_sun)
scene.collection.objects.link(ob_auto_sun)
ob_auto_sun.rotation_euler = (0.872665, 0.174533, 0.523599)
bpy.context.view_layer.update()
